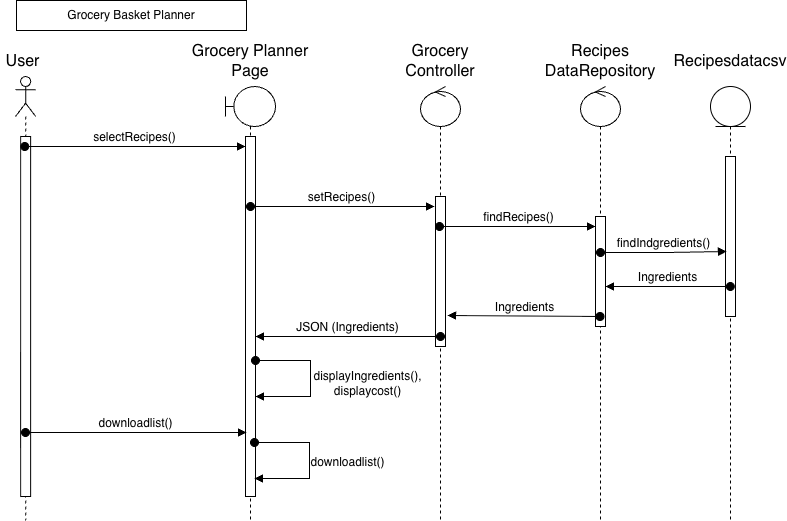

The diagram above was exported from draw.io. Its source (the exported page's mxGraphModel, read from the mxfile embedded in the PNG):
<mxGraphModel dx="699" dy="749" grid="0" gridSize="10" guides="1" tooltips="1" connect="1" arrows="1" fold="1" page="0" pageScale="1" pageWidth="827" pageHeight="1169" math="0" shadow="0">
  <root>
    <mxCell id="0" />
    <mxCell id="1" parent="0" />
    <mxCell id="a3RvFhAcRQfeJvjTATDW-1" value="" style="shape=umlLifeline;perimeter=lifelinePerimeter;whiteSpace=wrap;html=1;container=1;dropTarget=0;collapsible=0;recursiveResize=0;outlineConnect=0;portConstraint=eastwest;newEdgeStyle={&quot;curved&quot;:0,&quot;rounded&quot;:0};participant=umlActor;" vertex="1" parent="1">
      <mxGeometry x="471" y="259" width="20.25" height="444" as="geometry" />
    </mxCell>
    <mxCell id="a3RvFhAcRQfeJvjTATDW-2" value="" style="html=1;points=[[0,0,0,0,5],[0,1,0,0,-5],[1,0,0,0,5],[1,1,0,0,-5]];perimeter=orthogonalPerimeter;outlineConnect=0;targetShapes=umlLifeline;portConstraint=eastwest;newEdgeStyle={&quot;curved&quot;:0,&quot;rounded&quot;:0};" vertex="1" parent="a3RvFhAcRQfeJvjTATDW-1">
      <mxGeometry x="5.13" y="60" width="10" height="360" as="geometry" />
    </mxCell>
    <mxCell id="a3RvFhAcRQfeJvjTATDW-3" value="User" style="text;strokeColor=none;align=center;fillColor=none;html=1;verticalAlign=middle;whiteSpace=wrap;rounded=0;fontSize=16;" vertex="1" parent="1">
      <mxGeometry x="456" y="239" width="45" height="10" as="geometry" />
    </mxCell>
    <mxCell id="a3RvFhAcRQfeJvjTATDW-4" value="Grocery Planner Page" style="text;strokeColor=none;align=center;fillColor=none;html=1;verticalAlign=middle;whiteSpace=wrap;rounded=0;fontSize=16;" vertex="1" parent="1">
      <mxGeometry x="636" y="229" width="140" height="30" as="geometry" />
    </mxCell>
    <mxCell id="a3RvFhAcRQfeJvjTATDW-5" value="Grocery Controller" style="text;strokeColor=none;align=center;fillColor=none;html=1;verticalAlign=middle;whiteSpace=wrap;rounded=0;fontSize=16;" vertex="1" parent="1">
      <mxGeometry x="866" y="229" width="60" height="30" as="geometry" />
    </mxCell>
    <mxCell id="a3RvFhAcRQfeJvjTATDW-6" value="Recipesdatacsv" style="text;strokeColor=none;align=center;fillColor=none;html=1;verticalAlign=middle;whiteSpace=wrap;rounded=0;fontSize=16;" vertex="1" parent="1">
      <mxGeometry x="1136" y="229" width="100" height="30" as="geometry" />
    </mxCell>
    <mxCell id="a3RvFhAcRQfeJvjTATDW-7" value="Recipes DataRepository" style="text;strokeColor=none;align=center;fillColor=none;html=1;verticalAlign=middle;whiteSpace=wrap;rounded=0;fontSize=16;" vertex="1" parent="1">
      <mxGeometry x="1026" y="229" width="60" height="30" as="geometry" />
    </mxCell>
    <mxCell id="a3RvFhAcRQfeJvjTATDW-8" value="" style="shape=umlLifeline;perimeter=lifelinePerimeter;whiteSpace=wrap;html=1;container=1;dropTarget=0;collapsible=0;recursiveResize=0;outlineConnect=0;portConstraint=eastwest;newEdgeStyle={&quot;curved&quot;:0,&quot;rounded&quot;:0};participant=umlBoundary;" vertex="1" parent="1">
      <mxGeometry x="681" y="269" width="50" height="434" as="geometry" />
    </mxCell>
    <mxCell id="a3RvFhAcRQfeJvjTATDW-9" value="" style="html=1;points=[[0,0,0,0,5],[0,1,0,0,-5],[1,0,0,0,5],[1,1,0,0,-5]];perimeter=orthogonalPerimeter;outlineConnect=0;targetShapes=umlLifeline;portConstraint=eastwest;newEdgeStyle={&quot;curved&quot;:0,&quot;rounded&quot;:0};" vertex="1" parent="a3RvFhAcRQfeJvjTATDW-8">
      <mxGeometry x="20" y="50" width="10" height="360" as="geometry" />
    </mxCell>
    <mxCell id="a3RvFhAcRQfeJvjTATDW-10" value="displayIngredients(),&lt;div&gt;displaycost()&lt;/div&gt;" style="html=1;verticalAlign=bottom;startArrow=oval;endArrow=block;startSize=8;curved=0;rounded=0;fontSize=12;" edge="1" parent="a3RvFhAcRQfeJvjTATDW-8">
      <mxGeometry x="0.2466" y="57" relative="1" as="geometry">
        <mxPoint x="30" y="274.0000000000002" as="sourcePoint" />
        <mxPoint x="57" y="-53" as="offset" />
        <mxPoint x="30.000000000000114" y="310" as="targetPoint" />
        <Array as="points">
          <mxPoint x="85" y="274" />
          <mxPoint x="85" y="310" />
        </Array>
      </mxGeometry>
    </mxCell>
    <mxCell id="a3RvFhAcRQfeJvjTATDW-11" value="" style="shape=umlLifeline;perimeter=lifelinePerimeter;whiteSpace=wrap;html=1;container=1;dropTarget=0;collapsible=0;recursiveResize=0;outlineConnect=0;portConstraint=eastwest;newEdgeStyle={&quot;curved&quot;:0,&quot;rounded&quot;:0};participant=umlControl;" vertex="1" parent="1">
      <mxGeometry x="876" y="269" width="40" height="434" as="geometry" />
    </mxCell>
    <mxCell id="a3RvFhAcRQfeJvjTATDW-12" value="" style="html=1;points=[[0,0,0,0,5],[0,1,0,0,-5],[1,0,0,0,5],[1,1,0,0,-5]];perimeter=orthogonalPerimeter;outlineConnect=0;targetShapes=umlLifeline;portConstraint=eastwest;newEdgeStyle={&quot;curved&quot;:0,&quot;rounded&quot;:0};" vertex="1" parent="a3RvFhAcRQfeJvjTATDW-11">
      <mxGeometry x="15" y="110" width="10" height="150" as="geometry" />
    </mxCell>
    <mxCell id="a3RvFhAcRQfeJvjTATDW-13" value="" style="shape=umlLifeline;perimeter=lifelinePerimeter;whiteSpace=wrap;html=1;container=1;dropTarget=0;collapsible=0;recursiveResize=0;outlineConnect=0;portConstraint=eastwest;newEdgeStyle={&quot;curved&quot;:0,&quot;rounded&quot;:0};participant=umlEntity;" vertex="1" parent="1">
      <mxGeometry x="1166" y="269" width="40" height="434" as="geometry" />
    </mxCell>
    <mxCell id="a3RvFhAcRQfeJvjTATDW-14" value="" style="html=1;points=[[0,0,0,0,5],[0,1,0,0,-5],[1,0,0,0,5],[1,1,0,0,-5]];perimeter=orthogonalPerimeter;outlineConnect=0;targetShapes=umlLifeline;portConstraint=eastwest;newEdgeStyle={&quot;curved&quot;:0,&quot;rounded&quot;:0};" vertex="1" parent="a3RvFhAcRQfeJvjTATDW-13">
      <mxGeometry x="15" y="70" width="10" height="160" as="geometry" />
    </mxCell>
    <mxCell id="a3RvFhAcRQfeJvjTATDW-15" value="" style="shape=umlLifeline;perimeter=lifelinePerimeter;whiteSpace=wrap;html=1;container=1;dropTarget=0;collapsible=0;recursiveResize=0;outlineConnect=0;portConstraint=eastwest;newEdgeStyle={&quot;curved&quot;:0,&quot;rounded&quot;:0};participant=umlControl;" vertex="1" parent="1">
      <mxGeometry x="1036" y="269" width="40" height="434" as="geometry" />
    </mxCell>
    <mxCell id="a3RvFhAcRQfeJvjTATDW-16" value="" style="html=1;points=[[0,0,0,0,5],[0,1,0,0,-5],[1,0,0,0,5],[1,1,0,0,-5]];perimeter=orthogonalPerimeter;outlineConnect=0;targetShapes=umlLifeline;portConstraint=eastwest;newEdgeStyle={&quot;curved&quot;:0,&quot;rounded&quot;:0};" vertex="1" parent="a3RvFhAcRQfeJvjTATDW-15">
      <mxGeometry x="15" y="130" width="10" height="110" as="geometry" />
    </mxCell>
    <mxCell id="a3RvFhAcRQfeJvjTATDW-17" value="selectRecipes()" style="html=1;verticalAlign=bottom;startArrow=oval;endArrow=block;startSize=8;curved=0;rounded=0;fontSize=12;" edge="1" parent="1" source="a3RvFhAcRQfeJvjTATDW-1">
      <mxGeometry x="-0.0008" relative="1" as="geometry">
        <mxPoint x="636" y="494" as="sourcePoint" />
        <mxPoint as="offset" />
        <mxPoint x="701" y="329" as="targetPoint" />
        <Array as="points">
          <mxPoint x="586" y="329" />
        </Array>
      </mxGeometry>
    </mxCell>
    <mxCell id="a3RvFhAcRQfeJvjTATDW-18" value="setRecipes()" style="html=1;verticalAlign=bottom;startArrow=oval;endArrow=block;startSize=8;curved=0;rounded=0;fontSize=12;" edge="1" parent="1">
      <mxGeometry x="-0.0008" relative="1" as="geometry">
        <mxPoint x="706" y="389" as="sourcePoint" />
        <mxPoint as="offset" />
        <mxPoint x="890" y="389" as="targetPoint" />
        <Array as="points">
          <mxPoint x="832" y="389" />
        </Array>
      </mxGeometry>
    </mxCell>
    <mxCell id="a3RvFhAcRQfeJvjTATDW-19" value="findIndgredients()" style="html=1;verticalAlign=bottom;startArrow=oval;endArrow=block;startSize=8;curved=0;rounded=0;fontSize=12;" edge="1" parent="1">
      <mxGeometry x="-0.0008" relative="1" as="geometry">
        <mxPoint x="1056" y="435" as="sourcePoint" />
        <mxPoint as="offset" />
        <mxPoint x="1182" y="434" as="targetPoint" />
        <Array as="points">
          <mxPoint x="1122" y="435" />
        </Array>
      </mxGeometry>
    </mxCell>
    <mxCell id="a3RvFhAcRQfeJvjTATDW-20" value="JSON (Ingredients)" style="html=1;verticalAlign=bottom;startArrow=oval;endArrow=block;startSize=8;curved=0;rounded=0;fontSize=12;" edge="1" parent="1">
      <mxGeometry x="-0.0008" relative="1" as="geometry">
        <mxPoint x="896" y="519" as="sourcePoint" />
        <mxPoint as="offset" />
        <mxPoint x="711" y="519" as="targetPoint" />
        <Array as="points">
          <mxPoint x="836" y="519" />
        </Array>
      </mxGeometry>
    </mxCell>
    <mxCell id="a3RvFhAcRQfeJvjTATDW-21" value="Ingredients" style="html=1;verticalAlign=bottom;startArrow=oval;endArrow=block;startSize=8;curved=0;rounded=0;fontSize=12;" edge="1" parent="1">
      <mxGeometry x="-0.0008" relative="1" as="geometry">
        <mxPoint x="1055.5" y="499" as="sourcePoint" />
        <mxPoint as="offset" />
        <mxPoint x="903" y="498" as="targetPoint" />
        <Array as="points" />
      </mxGeometry>
    </mxCell>
    <mxCell id="a3RvFhAcRQfeJvjTATDW-22" value="Ingredients" style="html=1;verticalAlign=bottom;startArrow=oval;endArrow=block;startSize=8;curved=0;rounded=0;fontSize=12;" edge="1" parent="1">
      <mxGeometry x="-0.0008" relative="1" as="geometry">
        <mxPoint x="1185.8695652173913" y="469" as="sourcePoint" />
        <mxPoint as="offset" />
        <mxPoint x="1061" y="469" as="targetPoint" />
        <Array as="points" />
      </mxGeometry>
    </mxCell>
    <mxCell id="a3RvFhAcRQfeJvjTATDW-23" value="findRecipes()" style="html=1;verticalAlign=bottom;startArrow=oval;endArrow=block;startSize=8;curved=0;rounded=0;fontSize=12;" edge="1" parent="1">
      <mxGeometry x="0.0093" relative="1" as="geometry">
        <mxPoint x="895" y="409" as="sourcePoint" />
        <mxPoint as="offset" />
        <mxPoint x="1051" y="409" as="targetPoint" />
        <Array as="points">
          <mxPoint x="961" y="409" />
        </Array>
      </mxGeometry>
    </mxCell>
    <mxCell id="a3RvFhAcRQfeJvjTATDW-24" value="Grocery Basket Planner" style="rounded=0;whiteSpace=wrap;html=1;" vertex="1" parent="1">
      <mxGeometry x="472" y="183" width="230" height="30" as="geometry" />
    </mxCell>
    <mxCell id="a3RvFhAcRQfeJvjTATDW-27" value="downloadlist()" style="html=1;verticalAlign=bottom;startArrow=oval;endArrow=block;startSize=8;curved=0;rounded=0;fontSize=12;" edge="1" parent="1">
      <mxGeometry x="-0.0008" relative="1" as="geometry">
        <mxPoint x="481" y="615" as="sourcePoint" />
        <mxPoint as="offset" />
        <mxPoint x="702" y="615" as="targetPoint" />
        <Array as="points">
          <mxPoint x="587" y="615" />
        </Array>
      </mxGeometry>
    </mxCell>
    <mxCell id="a3RvFhAcRQfeJvjTATDW-28" value="downloadlist()" style="html=1;verticalAlign=bottom;startArrow=oval;endArrow=block;startSize=8;curved=0;rounded=0;fontSize=12;" edge="1" parent="1">
      <mxGeometry x="0.1507" y="38" relative="1" as="geometry">
        <mxPoint x="710" y="625.0000000000002" as="sourcePoint" />
        <mxPoint as="offset" />
        <mxPoint x="710.0000000000001" y="661" as="targetPoint" />
        <Array as="points">
          <mxPoint x="765" y="625" />
          <mxPoint x="765" y="661" />
        </Array>
      </mxGeometry>
    </mxCell>
  </root>
</mxGraphModel>